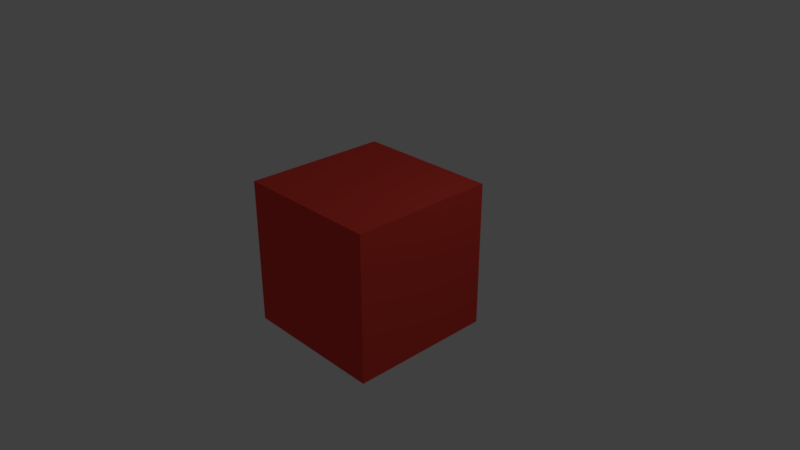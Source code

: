 # Source: 278-cycles-compositing-disabled.blend  (saved by Blender 2.78.0; exported with 4.5.12 LTS)
import bpy
from mathutils import Matrix  # noqa: F401  (used for matrix-valued properties, if any)

bpy.ops.wm.read_factory_settings(use_empty=True)
scene = bpy.context.scene
scene.name = 'Scene'

# ---- collections
col_collection_1 = bpy.data.collections.new('Collection 1'); scene.collection.children.link(col_collection_1)

# ---- materials (node trees are filled in below, after node groups)
mat_material = bpy.data.materials.new('Material')
mat_material.alpha_threshold = 0.0
mat_material.diffuse_color = (0.8, 0.06105, 0.04247, 1.0)
mat_material.roughness = 0.5
mat_material.line_color = (0.0, 0.0, 0.0, 1.0)

# ---- material node trees

# ---- world
world_world = bpy.data.worlds.new('World'); scene.world = world_world
world_world.color = (0.05088, 0.05088, 0.05088)
world_world.use_sun_shadow = False
world_world.sun_shadow_jitter_overblur = 0.0
world_world.cycles.sampling_method = 'MANUAL'

# ---- cameras
cam_camera = bpy.data.cameras.new('Camera')
cam_camera.clip_end = 100.0
cam_camera.lens = 35.0
cam_camera.sensor_width = 32.0
cam_camera.sensor_height = 18.0
cam_camera.ortho_scale = 7.314
cam_camera.dof.focus_distance = 0.0

# ---- lights
light_lamp = bpy.data.lights.new('Lamp', 'POINT')
light_lamp.transmission_factor = 0.0
light_lamp.cutoff_distance = 30.0
light_lamp.energy = 100.0
light_lamp.shadow_buffer_clip_start = 1.001
light_lamp.shadow_soft_size = 0.1
light_lamp.shadow_maximum_resolution = 0.006
light_lamp.use_absolute_resolution = True

# ---- meshes
me_cube = bpy.data.meshes.new('Cube')
me_cube.from_pydata([(1.0, 1.0, -1.0), (1.0, -1.0, -1.0), (-1.0, -1.0, -1.0), (-1.0, 1.0, -1.0), (1.0, 1.0, 1.0), (1.0, -1.0, 1.0), (-1.0, -1.0, 1.0), (-1.0, 1.0, 1.0)], [], [(0, 1, 2, 3), (4, 7, 6, 5), (0, 4, 5, 1), (1, 5, 6, 2), (2, 6, 7, 3), (4, 0, 3, 7)])
me_cube.materials.append(mat_material)
me_cube.use_remesh_preserve_volume = False
me_cube.use_remesh_preserve_attributes = False
me_cube.use_mirror_vertex_groups = False
me_cube.update()

# ---- objects
ob_cube = bpy.data.objects.new('Cube', me_cube)
ob_lamp = bpy.data.objects.new('Lamp', light_lamp)
ob_camera = bpy.data.objects.new('Camera', cam_camera)

# ---- transforms, parenting, visibility, modifiers, constraints
ob_cube.location = (0.0, 0.0, 0.0)
ob_cube.lock_rotations_4d = False
ob_cube.empty_display_type = 'ARROWS'
ob_cube.lineart.crease_threshold = 0.0
ob_lamp.location = (4.076, 1.005, 5.904)
ob_lamp.rotation_euler = (0.6503, 0.05522, 1.866)
ob_lamp.lock_rotations_4d = False
ob_lamp.empty_display_type = 'ARROWS'
ob_lamp.color = (0.0, 0.0, 0.0, 0.0)
ob_lamp.lineart.crease_threshold = 0.0
ob_camera.location = (7.481, -6.508, 5.344)
ob_camera.rotation_euler = (1.109, 0.0, 0.8149)
ob_camera.lock_rotations_4d = False
ob_camera.empty_display_type = 'ARROWS'
ob_camera.color = (0.0, 0.0, 0.0, 0.0)
ob_camera.display_type = 'WIRE'
ob_camera.lineart.crease_threshold = 0.0

# ---- collection membership
col_collection_1.objects.link(ob_cube)
col_collection_1.objects.link(ob_lamp)
col_collection_1.objects.link(ob_camera)

# ---- scene / render settings (as saved in the file)
scene.camera = ob_camera
scene.frame_start = 1; scene.frame_end = 250; scene.frame_set(1)
scene.render.engine = 'CYCLES'
scene.render.resolution_percentage = 50
scene.render.dither_intensity = 0.0
scene.render.use_compositing = False
scene.cycles.use_denoising = False
scene.cycles.samples = 128
scene.cycles.sampling_pattern = 'TABULATED_SOBOL'
scene.cycles.light_sampling_threshold = 0.0
scene.cycles.use_adaptive_sampling = False
scene.cycles.use_light_tree = False
scene.cycles.blur_glossy = 0.0
scene.cycles.sample_clamp_indirect = 0.0
scene.view_settings.view_transform = 'Standard'
bpy.context.view_layer.update()
